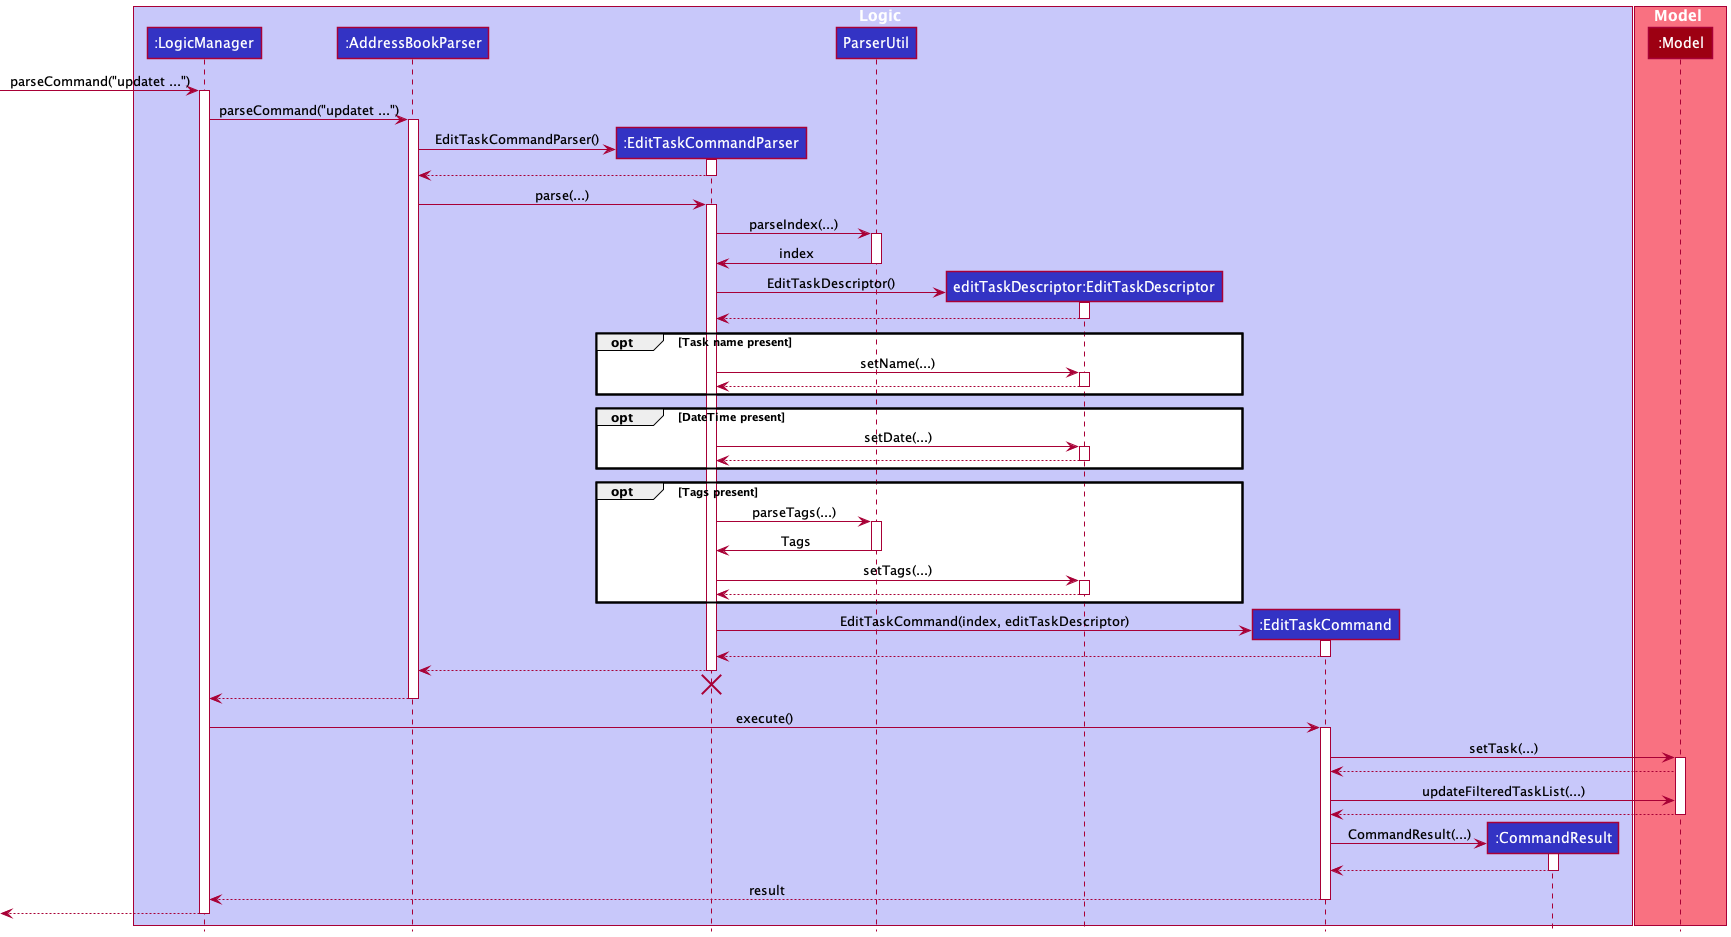

The diagram above was rendered by PlantUML. Its source (embedded in the PNG):
@startuml
!include style.puml

box Logic LOGIC_COLOR_T1
participant ":LogicManager" as LogicManager LOGIC_COLOR
participant ":AddressBookParser" as AddressBookParser LOGIC_COLOR
participant ":EditTaskCommandParser" as EditTaskCommandParser LOGIC_COLOR
participant "ParserUtil" as ParserUtil LOGIC_COLOR
participant "editTaskDescriptor:EditTaskDescriptor" as EditTaskDescriptor LOGIC_COLOR
participant ":EditTaskCommand" as EditTaskCommand LOGIC_COLOR
participant ":CommandResult" as CommandResult LOGIC_COLOR
end box

box Model MODEL_COLOR_T1
participant ":Model" as Model MODEL_COLOR
end box

 -> LogicManager : parseCommand("updatet ...")
activate LogicManager

LogicManager -> AddressBookParser : parseCommand("updatet ...")
activate AddressBookParser

create EditTaskCommandParser
AddressBookParser -> EditTaskCommandParser : EditTaskCommandParser()
activate EditTaskCommandParser

EditTaskCommandParser --> AddressBookParser
deactivate EditTaskCommandParser

AddressBookParser -> EditTaskCommandParser : parse(...)
activate EditTaskCommandParser

EditTaskCommandParser -> ParserUtil : parseIndex(...)
activate ParserUtil

ParserUtil -> EditTaskCommandParser : index
deactivate ParserUtil

create EditTaskDescriptor
EditTaskCommandParser -> EditTaskDescriptor : EditTaskDescriptor()
activate EditTaskDescriptor

EditTaskDescriptor --> EditTaskCommandParser
deactivate EditTaskDescriptor

opt Task name present
    EditTaskCommandParser -> EditTaskDescriptor : setName(...)
    activate EditTaskDescriptor
    EditTaskDescriptor --> EditTaskCommandParser
    deactivate EditTaskDescriptor
end

opt DateTime present
    EditTaskCommandParser -> EditTaskDescriptor : setDate(...)
    activate EditTaskDescriptor
    EditTaskDescriptor --> EditTaskCommandParser
    deactivate EditTaskDescriptor
end

opt Tags present
EditTaskCommandParser -> ParserUtil : parseTags(...)
activate ParserUtil
ParserUtil -> EditTaskCommandParser : Tags
deactivate ParserUtil
EditTaskCommandParser -> EditTaskDescriptor : setTags(...)
activate EditTaskDescriptor
EditTaskDescriptor --> EditTaskCommandParser
deactivate EditTaskDescriptor
end

create EditTaskCommand
EditTaskCommandParser -> EditTaskCommand : EditTaskCommand(index, editTaskDescriptor)
activate EditTaskCommand

EditTaskCommand --> EditTaskCommandParser
deactivate EditTaskCommand

EditTaskCommandParser --> AddressBookParser
deactivate EditTaskCommandParser
'Hidden arrow to position the destroy marker below the end of the activation bar.
EditTaskCommandParser -[hidden]-> AddressBookParser
destroy EditTaskCommandParser

AddressBookParser --> LogicManager
deactivate AddressBookParser

LogicManager -> EditTaskCommand : execute()
activate EditTaskCommand

EditTaskCommand -> Model : setTask(...)
activate Model

Model --> EditTaskCommand
EditTaskCommand -> Model : updateFilteredTaskList(...)
Model --> EditTaskCommand
deactivate Model

create CommandResult
EditTaskCommand -> CommandResult : CommandResult(...)
activate CommandResult

CommandResult --> EditTaskCommand
deactivate CommandResult

EditTaskCommand --> LogicManager : result
deactivate EditTaskCommand

[<--LogicManager
deactivate LogicManager
@enduml